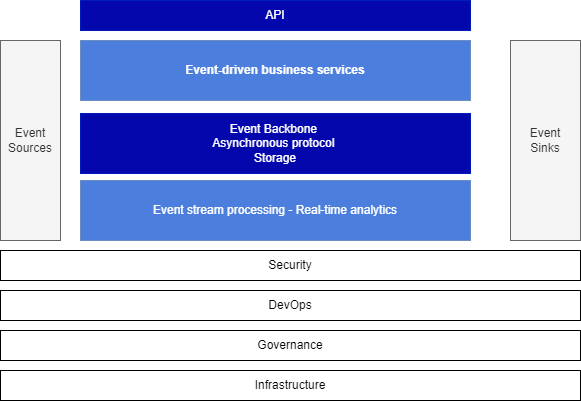

The diagram above was exported from draw.io. Its source (the exported page's mxGraphModel, read from the mxfile embedded in the PNG):
<mxGraphModel dx="657" dy="507" grid="1" gridSize="10" guides="1" tooltips="1" connect="1" arrows="1" fold="1" page="1" pageScale="1" pageWidth="850" pageHeight="1100" math="0" shadow="0">
  <root>
    <mxCell id="0" />
    <mxCell id="1" parent="0" />
    <mxCell id="2" value="API" style="rounded=0;whiteSpace=wrap;html=1;fillColor=#0407ac;strokeColor=#001DBC;fontColor=#ffffff;" parent="1" vertex="1">
      <mxGeometry x="80" y="70" width="390" height="30" as="geometry" />
    </mxCell>
    <mxCell id="3" value="Event Backbone&amp;nbsp;&lt;br&gt;Asynchronous protocol&amp;nbsp;&lt;br&gt;Storage" style="rounded=0;whiteSpace=wrap;html=1;fillColor=#0407AC;strokeColor=#001DBC;fontColor=#ffffff;" parent="1" vertex="1">
      <mxGeometry x="80" y="183" width="390" height="60" as="geometry" />
    </mxCell>
    <mxCell id="4" value="Event-driven business services" style="rounded=0;whiteSpace=wrap;html=1;fillColor=#4c7fdd;strokeColor=#6c8ebf;fontStyle=1;fontColor=#FFFFFF;" parent="1" vertex="1">
      <mxGeometry x="80" y="110" width="390" height="60" as="geometry" />
    </mxCell>
    <mxCell id="5" value="Event Sources" style="rounded=0;whiteSpace=wrap;html=1;fillColor=#f5f5f5;fontColor=#333333;strokeColor=#666666;" parent="1" vertex="1">
      <mxGeometry y="110" width="60" height="200" as="geometry" />
    </mxCell>
    <mxCell id="6" value="Event &lt;br&gt;Sinks" style="rounded=0;whiteSpace=wrap;html=1;fillColor=#f5f5f5;fontColor=#333333;strokeColor=#666666;" parent="1" vertex="1">
      <mxGeometry x="510" y="110" width="70" height="200" as="geometry" />
    </mxCell>
    <mxCell id="8" value="Event stream processing - Real-time analytics" style="rounded=0;whiteSpace=wrap;html=1;fillColor=#4C7FDD;strokeColor=#6c8ebf;fontColor=#FFFFFF;" parent="1" vertex="1">
      <mxGeometry x="80" y="250" width="390" height="60" as="geometry" />
    </mxCell>
    <mxCell id="9" value="Security" style="rounded=0;whiteSpace=wrap;html=1;" parent="1" vertex="1">
      <mxGeometry y="320" width="580" height="30" as="geometry" />
    </mxCell>
    <mxCell id="10" value="DevOps" style="rounded=0;whiteSpace=wrap;html=1;" parent="1" vertex="1">
      <mxGeometry y="360" width="580" height="30" as="geometry" />
    </mxCell>
    <mxCell id="11" value="Governance" style="rounded=0;whiteSpace=wrap;html=1;" parent="1" vertex="1">
      <mxGeometry y="400" width="580" height="30" as="geometry" />
    </mxCell>
    <mxCell id="12" value="Infrastructure" style="rounded=0;whiteSpace=wrap;html=1;" vertex="1" parent="1">
      <mxGeometry y="440" width="580" height="30" as="geometry" />
    </mxCell>
  </root>
</mxGraphModel>